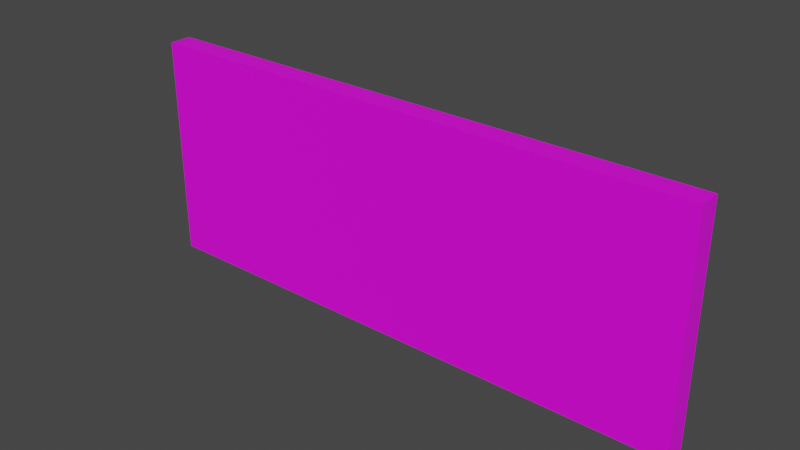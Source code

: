 # Source: turn.blend  (saved by Blender 2.81.16; exported with 4.5.12 LTS)
import bpy
from mathutils import Matrix  # noqa: F401  (used for matrix-valued properties, if any)

bpy.ops.wm.read_factory_settings(use_empty=True)
scene = bpy.context.scene
scene.name = 'Scene'

# ---- collections
col_collection = bpy.data.collections.new('Collection'); scene.collection.children.link(col_collection)

# ---- images (referenced by path relative to the original .blend; pixels are not part of the script)
import os
ASSET_DIR = os.environ.get("B2B_ASSET_DIR", "")  # directory of the original .blend (textures are referenced by path, not embedded)
HERE = os.path.dirname(os.path.abspath(__file__))  # packed textures are extracted next to this script under _unpacked/

def load_image(name, relpath, width, height, colorspace="sRGB"):
    """Load a texture the original file referenced (path relative to the .blend, or extracted next to this script)."""
    p = next((c for c in (os.path.join(HERE, relpath), os.path.join(ASSET_DIR, relpath)) if relpath and os.path.exists(c)), "")
    if p:
        img = bpy.data.images.load(p, check_existing=True)
        img.name = name
    else:  # same state as the original file: an image datablock whose file is absent (Cycles renders it pink)
        img = bpy.data.images.new(name, width, height)
        img.source = "FILE"
        img.filepath = "//" + (relpath or name)
    img.colorspace_settings.name = colorspace
    return img
img_go_right_jpg = load_image('go_right.jpg', 'go_right.jpg', 1024, 1024, 'sRGB')
img_go_left_jpg = load_image('go_left.jpg', 'go_left.jpg', 1024, 1024, 'sRGB')

# ---- materials (node trees are filled in below, after node groups)
mat_go_right = bpy.data.materials.new('go_right')
mat_go_right.use_transparent_shadow = False
mat_go_left = bpy.data.materials.new('go_left')
mat_go_left.use_transparent_shadow = False

# ---- material node trees
mat_go_right.use_nodes = True; mat_go_right.node_tree.nodes.clear()
_N = mat_go_right.node_tree.nodes; _L = mat_go_right.node_tree.links
n0 = _N.new('ShaderNodeOutputMaterial'); n0.name = 'Material Output'; n0.location = (300, 300)
n1 = _N.new('ShaderNodeBsdfPrincipled'); n1.name = 'Principled BSDF'; n1.location = (10, 300)
n1.distribution = 'GGX'
n1.subsurface_method = 'BURLEY'
n1.inputs[3].default_value = 1.45
n1.inputs[27].default_value = (0.0, 0.0, 0.0, 1.0)
n1.inputs[28].default_value = 1.0
n2 = _N.new('ShaderNodeTexImage'); n2.name = 'Image Texture'; n2.location = (-280, 280)
n2.image = img_go_right_jpg
_L.new(n1.outputs[0], n0.inputs[0])
_L.new(n2.outputs[0], n1.inputs[0])
n0.is_active_output = True
mat_go_left.use_nodes = True; mat_go_left.node_tree.nodes.clear()
_N = mat_go_left.node_tree.nodes; _L = mat_go_left.node_tree.links
n0 = _N.new('ShaderNodeOutputMaterial'); n0.name = 'Material Output'; n0.location = (300, 300)
n1 = _N.new('ShaderNodeBsdfPrincipled'); n1.name = 'Principled BSDF'; n1.location = (10, 300)
n1.distribution = 'GGX'
n1.subsurface_method = 'BURLEY'
n1.inputs[3].default_value = 1.45
n1.inputs[27].default_value = (0.0, 0.0, 0.0, 1.0)
n1.inputs[28].default_value = 1.0
n2 = _N.new('ShaderNodeTexImage'); n2.name = 'Image Texture'; n2.location = (-280, 280)
n2.image = img_go_left_jpg
_L.new(n1.outputs[0], n0.inputs[0])
_L.new(n2.outputs[0], n1.inputs[0])
n0.is_active_output = True

# ---- world
world_world = bpy.data.worlds.new('World'); scene.world = world_world
world_world.use_nodes = True; world_world.node_tree.nodes.clear()
_N = world_world.node_tree.nodes; _L = world_world.node_tree.links
n0 = _N.new('ShaderNodeOutputWorld'); n0.name = 'World Output'; n0.location = (300, 300)
n1 = _N.new('ShaderNodeBackground'); n1.name = 'Background'; n1.location = (10, 300)
n1.inputs[0].default_value = (0.05088, 0.05088, 0.05088, 1.0)
_L.new(n1.outputs[0], n0.inputs[0])
n0.is_active_output = True
world_world.color = (0.05088, 0.05088, 0.05088)
world_world.use_sun_shadow = False
world_world.sun_shadow_jitter_overblur = 0.0

# ---- meshes
me_cube = bpy.data.meshes.new('Cube')
me_cube.from_pydata([(1.0, 1.0, 1.0), (1.0, 1.0, -1.0), (1.0, -1.0, 1.0), (1.0, -1.0, -1.0), (-1.0, 1.0, 1.0), (-1.0, 1.0, -1.0), (-1.0, -1.0, 1.0), (-1.0, -1.0, -1.0)], [], [(0, 4, 6, 2), (3, 2, 6, 7), (7, 6, 4, 5), (5, 1, 3, 7), (1, 0, 2, 3), (5, 4, 0, 1)])
me_cube.polygons.foreach_set('material_index', [0, 0, 0, 1, 0, 0])
_uv = me_cube.uv_layers.new(name='UVMap')
_uv.uv.foreach_set('vector', [0.0, 0.0, 1.0, 0.0, 1.0, 1.0, 0.0, 1.0, 0.07028, 0.08337, 0.07028, 0.1559, 0.03404, 0.1559, 0.03404, 0.08337, 0.03282, 0.1259, 0.03282, 0.08138, 0.05508, 0.08138, 0.05508, 0.1259, -0.0008946, -0.002638, 1.002, 0.000458, 1.002, 1.004, -0.0009017, 1.003, 0.08345, 0.05939, 0.08345, 0.1631, 0.0316, 0.1631, 0.0316, 0.05939, 0.03231, 0.1043, 0.03231, 0.0672, 0.05085, 0.0672, 0.05085, 0.1043])
me_cube.materials.append(mat_go_right)
me_cube.materials.append(mat_go_left)
me_cube.use_remesh_preserve_volume = False
me_cube.use_remesh_preserve_attributes = False
me_cube.use_mirror_vertex_groups = False
me_cube.update()

# ---- objects
ob_cube = bpy.data.objects.new('Cube', me_cube)

# ---- transforms, parenting, visibility, modifiers, constraints
ob_cube.location = (0.0, 0.0, 0.0)
ob_cube.rotation_euler = (-1.571, 0.0, 0.0)
ob_cube.scale = (0.25, 0.1, 0.01)
ob_cube.lock_rotations_4d = False
ob_cube.empty_display_type = 'ARROWS'
ob_cube.lineart.crease_threshold = 0.0

# ---- collection membership
col_collection.objects.link(ob_cube)

# ---- scene / render settings (as saved in the file)
scene.frame_start = 1; scene.frame_end = 250; scene.frame_set(1)
scene.render.engine = 'BLENDER_EEVEE_NEXT'
scene.cycles.use_denoising = False
scene.cycles.samples = 128
scene.cycles.sampling_pattern = 'TABULATED_SOBOL'
scene.cycles.use_adaptive_sampling = False
scene.cycles.use_light_tree = False
scene.view_settings.view_transform = 'Filmic'
bpy.context.view_layer.update()

# ---- added for rendering (the .blend has no active camera and no usable light): camera, sun
cam_auto = bpy.data.cameras.new('AutoCamera')
cam_auto.lens = 50.0
cam_auto.sensor_width = 36.0
cam_auto.clip_end = 1000.0
ob_auto_camera = bpy.data.objects.new('AutoCamera', cam_auto)
scene.collection.objects.link(ob_auto_camera)
ob_auto_camera.location = (0.498593, -0.598311, 0.398874)
ob_auto_camera.rotation_euler = (1.09748, -7.21219e-08, 0.694738)
scene.camera = ob_auto_camera
light_auto_sun = bpy.data.lights.new('AutoSun', 'SUN')
light_auto_sun.energy = 3.0
light_auto_sun.angle = 0.0523599
ob_auto_sun = bpy.data.objects.new('AutoSun', light_auto_sun)
scene.collection.objects.link(ob_auto_sun)
ob_auto_sun.rotation_euler = (0.872665, 0.174533, 0.523599)
bpy.context.view_layer.update()
